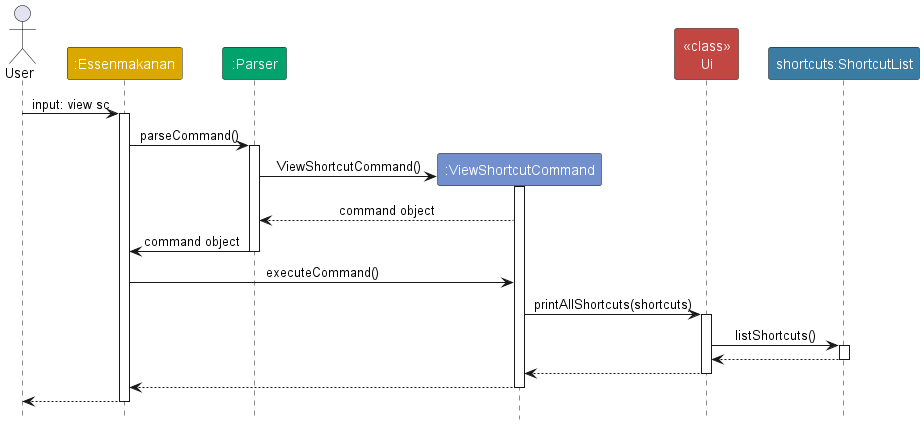

The diagram above was rendered by PlantUML. Its source (embedded in the PNG):
@startuml
!include style.puml
skinparam ArrowFontStyle plain

actor User
participant ":Essenmakanan" as EssenMakanan MAIN_COLOR
participant ":Parser" as Parser PARSER_COLOR
participant ":ViewShortcutCommand" as ViewShortcutCommand COMMAND_COLOR
participant "<<class>>\nUi" as Ui INTERFACE_COLOR
participant "shortcuts:ShortcutList" as Shortcuts SHORTCUT_LIST_COLOR

User -> EssenMakanan : input: view sc
activate EssenMakanan

EssenMakanan -> Parser : parseCommand()
activate Parser

create ViewShortcutCommand
Parser -> ViewShortcutCommand: ViewShortcutCommand()
activate ViewShortcutCommand

ViewShortcutCommand --> Parser : command object

Parser -> EssenMakanan: command object
deactivate Parser

EssenMakanan -> ViewShortcutCommand: executeCommand()

ViewShortcutCommand -> Ui: printAllShortcuts(shortcuts)
activate Ui

Ui -> Shortcuts: listShortcuts()
activate Shortcuts

Shortcuts --> Ui
deactivate Shortcuts

Ui --> ViewShortcutCommand

deactivate Ui

ViewShortcutCommand --> EssenMakanan
deactivate ViewShortcutCommand

EssenMakanan --> User
deactivate EssenMakanan
@enduml